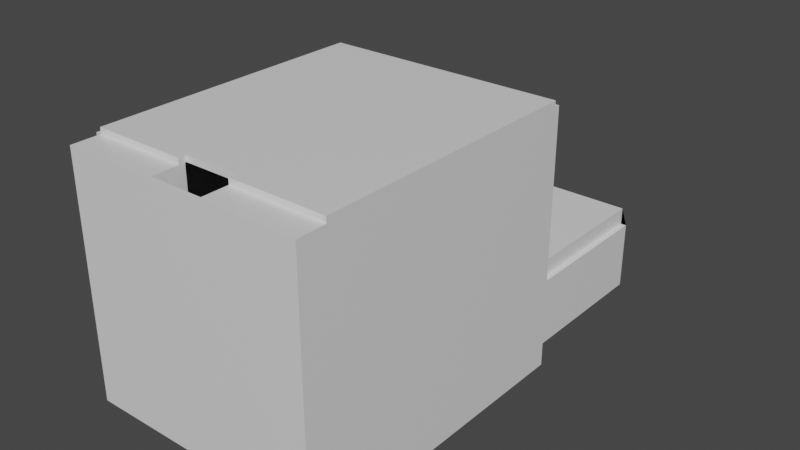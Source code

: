 # Source: lobby.blend  (saved by Blender 3.1.7; exported with 4.5.12 LTS)
import bpy
from mathutils import Matrix  # noqa: F401  (used for matrix-valued properties, if any)

bpy.ops.wm.read_factory_settings(use_empty=True)
scene = bpy.context.scene
scene.name = 'Scene'

# ---- collections
col_collection = bpy.data.collections.new('Collection'); scene.collection.children.link(col_collection)

# ---- materials (node trees are filled in below, after node groups)
mat_material = bpy.data.materials.new('Material')
mat_material.alpha_threshold = 0.0
mat_material.use_transparent_shadow = False
mat_material.line_color = (0.0, 0.0, 0.0, 1.0)

# ---- material node trees
mat_material.use_nodes = True; mat_material.node_tree.nodes.clear()
_N = mat_material.node_tree.nodes; _L = mat_material.node_tree.links
n0 = _N.new('ShaderNodeOutputMaterial'); n0.name = 'Material Output'; n0.location = (300, 300)
n1 = _N.new('ShaderNodeBsdfPrincipled'); n1.name = 'Principled BSDF'; n1.location = (10, 300)
n1.distribution = 'GGX'
n1.subsurface_method = 'RANDOM_WALK_SKIN'
n1.inputs[2].default_value = 0.4
n1.inputs[3].default_value = 1.45
n1.inputs[27].default_value = (0.0, 0.0, 0.0, 1.0)
n1.inputs[28].default_value = 1.0
_L.new(n1.outputs[0], n0.inputs[0])
n0.is_active_output = True

# ---- world
world_world = bpy.data.worlds.new('World'); scene.world = world_world
world_world.use_nodes = True; world_world.node_tree.nodes.clear()
_N = world_world.node_tree.nodes; _L = world_world.node_tree.links
n0 = _N.new('ShaderNodeOutputWorld'); n0.name = 'World Output'; n0.location = (300, 300)
n1 = _N.new('ShaderNodeBackground'); n1.name = 'Background'; n1.location = (10, 300)
n1.inputs[0].default_value = (0.05088, 0.05088, 0.05088, 1.0)
_L.new(n1.outputs[0], n0.inputs[0])
n0.is_active_output = True
world_world.color = (0.05088, 0.05088, 0.05088)
world_world.use_sun_shadow = False
world_world.sun_shadow_jitter_overblur = 0.0

# ---- meshes
me_cube = bpy.data.meshes.new('Cube')
me_cube.from_pydata([(1.0, 1.0, 9.0), (1.0, 1.0, -1.0), (1.0, -1.0, 9.0), (-0.2618, -3.923, 8.586), (1.0, -1.0, -1.0), (-1.0, 1.0, 9.0), (-1.0, 1.0, -1.0), (-1.0, -1.0, 9.0), (0.3093, -3.923, 8.586), (-1.0, -1.0, -1.0), (1.062, 1.0, 1.0), (1.062, 1.0, -1.0), (1.062, -1.0, 1.0), (1.062, -1.0, -1.0), (-1.0, -1.062, -1.0), (-1.0, -1.062, 1.0), (1.0, -1.062, 1.0), (1.0, -1.062, -1.0), (-1.062, 1.0, -1.0), (-1.062, -1.0, -1.0), (-1.062, -1.0, 1.0), (-1.062, 1.0, 1.0), (1.0, 1.062, -1.0), (-1.0, 1.062, -1.0), (1.0, 1.062, 1.0), (-1.0, 1.062, 1.0), (1.0, -1.0, 9.0), (-1.0, -1.0, 9.0), (1.0, -1.062, 9.0), (-1.0, -1.062, 9.0), (1.0, 1.0, 29.0), (1.0, -1.0, 29.0), (1.062, 1.0, 21.0), (1.062, -1.0, 21.0), (-1.0, 1.0, 21.0), (-1.0, 1.062, 21.0), (1.0, 1.062, 21.0), (-1.0, -1.0, 21.0), (-1.062, -1.0, 29.0), (-1.062, 1.0, 29.0), (1.0, 1.0, 23.0), (1.0, -1.0, 23.0), (1.062, 1.0, 23.0), (1.062, -1.0, 23.0), (-1.062, 1.0, 23.0), (-1.062, -1.0, 23.0), (1.0, -0.625, 1.0), (-1.0, -0.625, 1.0), (1.0, -0.625, 9.0), (-1.0, -0.625, 9.0), (-0.04, 1.0, -1.0), (-0.04, -1.0, 9.0), (-0.04, -1.0, -1.0), (-0.04, 1.0, 9.0), (-0.04, -1.062, 1.0), (-0.04, -1.062, -1.0), (-0.04, 1.062, -1.0), (-0.04, 1.062, 1.0), (-0.04, -1.0, 9.0), (-0.04, -1.062, 9.0), (-0.04, 1.0, 21.0), (-0.04, 1.062, 21.0), (-0.04, -0.625, 1.0), (-0.04, -0.625, 9.0), (0.48, -1.0, -1.0), (0.48, 1.0, 9.0), (0.48, -1.062, -1.0), (0.48, 1.062, 1.0), (0.48, 1.0, 21.0), (0.48, 1.062, 21.0), (0.48, 1.0, -1.0), (0.48, -1.0, 9.0), (0.48, -1.062, 1.0), (0.48, 1.062, -1.0), (0.48, -1.0, 9.0), (0.48, -1.062, 9.0), (0.48, -0.625, 1.0), (0.48, -0.625, 9.0), (0.74, -1.0, -1.0), (0.74, 1.0, 9.0), (0.74, -1.062, -1.0), (0.74, 1.062, 1.0), (0.74, 1.0, 21.0), (0.74, 1.062, 21.0), (0.74, 1.0, -1.0), (0.74, -1.0, 9.0), (0.74, -1.062, 1.0), (0.74, 1.062, -1.0), (0.74, -1.0, 9.0), (0.74, -1.062, 9.0), (0.74, -0.625, 1.0), (0.74, -0.625, 9.0), (1.0, -0.0625, 1.0), (0.74, -0.0625, 1.0), (-0.5008, 1.0, -1.0), (-0.5008, -1.0, 9.0), (-0.5008, -1.062, 1.0), (-0.5008, 1.062, -1.0), (-0.5008, -1.0, 9.0), (-0.5008, -1.062, 9.0), (-0.5008, -0.625, 1.0), (-0.5008, -0.625, 9.0), (-0.5008, -1.0, -1.0), (-0.5008, 1.0, 9.0), (-0.5008, -1.062, -1.0), (-0.5008, 1.062, 1.0), (-0.5008, 1.0, 21.0), (-0.5008, 1.062, 21.0), (-0.7504, 1.0, -1.0), (-0.7504, -1.0, 9.0), (-0.7504, -1.062, 1.0), (-0.7504, 1.062, -1.0), (-0.7504, -1.0, 9.0), (-0.7504, -1.062, 9.0), (-0.7504, -0.625, 1.0), (-0.7504, -0.625, 9.0), (-0.7504, -1.0, -1.0), (-0.7504, 1.0, 9.0), (-0.7504, -1.062, -1.0), (-0.7504, 1.062, 1.0), (-0.7504, 1.0, 21.0), (-0.7504, 1.062, 21.0), (-0.7504, -0.0625, 1.0), (-1.0, -0.0625, 1.0), (-1.0, 1.0, 11.0), (-1.0, 1.062, 11.0), (1.0, 1.0, 11.0), (1.0, 1.062, 11.0), (-0.04, 1.062, 11.0), (-0.04, 1.0, 11.0), (0.48, 1.062, 11.0), (0.48, 1.0, 11.0), (0.74, 1.062, 11.0), (0.74, 1.0, 11.0), (-0.5008, 1.0, 11.0), (-0.5008, 1.062, 11.0), (-0.7504, 1.0, 11.0), (-0.7504, 1.062, 11.0), (-0.7504, -1.562, 1.0), (-1.0, -1.562, 1.0), (-0.7504, -1.562, 9.0), (-1.0, -1.562, 9.0), (1.0, -1.562, 9.0), (1.0, -1.562, 1.0), (0.48, -1.562, 1.0), (-0.04, -1.562, 1.0), (0.48, -1.562, 9.0), (-0.04, -1.562, 9.0), (0.74, -1.562, 1.0), (0.74, -1.562, 9.0), (-0.5008, -1.562, 1.0), (-0.5008, -1.562, 9.0), (-1.25, -1.062, 1.0), (-1.25, -1.062, 9.0), (-1.25, -1.562, 9.0), (-1.25, -1.562, 1.0), (1.25, -1.062, 9.0), (1.25, -1.062, 1.0), (1.25, -1.562, 9.0), (1.25, -1.562, 1.0), (1.25, -1.0, 1.0), (1.25, -1.0, 9.0), (-1.25, -1.0, 1.0), (-1.25, -1.0, 9.0), (1.312, -1.062, 9.0), (1.312, -1.062, 1.0), (1.312, -1.562, 9.0), (1.312, -1.562, 1.0), (1.312, -1.0, 1.0), (1.312, -1.0, 9.0), (-1.312, -1.062, 1.0), (-1.312, -1.0, 1.0), (-1.312, -1.062, 9.0), (-1.312, -1.0, 9.0), (-1.312, -1.562, 9.0), (-1.312, -1.562, 1.0), (0.48, -1.812, 1.0), (-0.04, -1.812, 1.0), (0.48, -1.812, 9.0), (-0.04, -1.812, 9.0), (0.74, -1.812, 1.0), (0.74, -1.812, 9.0), (-0.5008, -1.812, 1.0), (-0.5008, -1.812, 9.0), (-0.7504, -1.812, 1.0), (-0.7504, -1.812, 9.0), (-1.0, -1.812, 1.0), (-1.0, -1.812, 9.0), (1.0, -1.812, 9.0), (1.0, -1.812, 1.0), (-0.7504, -3.062, 1.0), (-1.0, -3.062, 1.0), (-0.7504, -3.062, 9.0), (-1.0, -3.062, 9.0), (1.0, -3.062, 9.0), (1.0, -3.062, 1.0), (0.74, -3.062, 1.0), (0.74, -3.062, 9.0), (0.48, -3.062, 1.0), (-0.04, -3.062, 1.0), (0.48, -3.062, 9.0), (-0.04, -3.062, 9.0), (-0.5008, -3.062, 1.0), (-0.5008, -3.062, 9.0), (1.0, -3.312, 9.0), (1.0, -3.312, 1.0), (1.25, -3.312, 9.0), (1.25, -3.312, 1.0), (1.312, -3.312, 9.0), (1.312, -3.312, 1.0), (-1.0, -3.312, 1.0), (-1.0, -3.312, 9.0), (-1.25, -3.312, 1.0), (-1.25, -3.312, 9.0), (-1.312, -3.312, 1.0), (-1.312, -3.312, 9.0), (-0.7504, -3.312, 1.0), (-0.7504, -3.312, 9.0), (0.74, -3.312, 1.0), (0.74, -3.312, 9.0), (0.48, -3.312, 1.0), (-0.04, -3.312, 1.0), (0.48, -3.312, 9.0), (-0.04, -3.312, 9.0), (-0.5008, -3.312, 1.0), (-0.5008, -3.312, 9.0), (1.25, -2.188, 9.0), (1.25, -2.188, 1.0), (1.0, -3.688, 9.0), (1.0, -3.688, 1.0), (1.0, -3.938, 9.0), (1.0, -3.938, 1.0), (1.25, -3.938, 9.0), (1.25, -3.938, 1.0), (1.312, -3.938, 9.0), (1.312, -3.938, 1.0), (-1.0, -3.938, 1.0), (-1.0, -3.938, 9.0), (-1.25, -3.938, 1.0), (-1.25, -3.938, 9.0), (-1.312, -3.938, 1.0), (-1.312, -3.938, 9.0), (-0.7504, -3.938, 1.0), (-0.7504, -3.938, 9.0), (0.74, -3.938, 1.0), (0.74, -3.938, 9.0), (0.4795, -3.938, 0.9349), (-0.04051, -3.938, 1.003), (0.4805, -3.937, 8.935), (-0.5013, -3.938, 1.063), (-0.5003, -3.937, 9.063), (-1.0, -1.062, 89.0), (-1.0, -1.0, 89.0), (1.0, -1.062, 89.0), (1.0, -1.0, 89.0), (-1.25, -1.062, 89.0), (-1.25, -1.562, 89.0), (1.25, -1.562, 89.0), (1.25, -1.062, 89.0), (1.25, -1.0, 89.0), (-1.25, -1.0, 89.0), (1.312, -1.562, 89.0), (1.312, -1.062, 89.0), (1.312, -1.0, 89.0), (-1.312, -1.062, 89.0), (-1.312, -1.0, 89.0), (-1.312, -1.562, 89.0), (1.25, -3.312, 89.0), (1.312, -3.312, 89.0), (-1.25, -3.312, 89.0), (-1.312, -3.312, 89.0), (1.25, -3.938, 89.0), (1.312, -3.938, 89.0), (-1.25, -3.938, 89.0), (-1.312, -3.938, 89.0), (1.0, -1.062, 23.0), (1.0, -1.062, 29.0), (-1.062, -1.062, 23.0), (-1.062, -1.062, 29.0), (-1.062, -1.0, 89.0), (-1.062, -1.062, 89.0), (-1.312, -4.0, 9.0), (-1.312, -4.0, 89.0), (-1.25, -4.0, 9.0), (-1.25, -4.0, 89.0), (1.312, -4.0, 89.0), (1.312, -4.0, 9.0), (-1.25, -3.938, 91.0), (-1.25, -4.0, 91.0), (1.312, -3.938, 91.0), (1.312, -4.0, 91.0), (-1.25, -1.062, 91.0), (1.312, -1.062, 91.0), (-1.25, -4.306, 89.0), (-1.25, -4.306, 9.0), (1.312, -4.306, 89.0), (1.312, -4.306, 9.0), (-0.2618, -3.937, 9.031), (-0.2618, -3.923, 9.031), (-0.0395, -3.923, 9.002), (-0.03954, -3.937, 8.586), (-0.2618, -3.937, 8.586), (0.3093, -3.937, 8.957), (0.3093, -3.937, 8.586), (-0.02718, -3.923, 9.002), (0.3093, -3.923, 8.959), (0.3093, -3.938, 89.0), (-0.2618, -3.938, 89.0), (0.3093, -3.938, 9.0), (-0.2618, -3.938, 9.0), (-0.2618, -4.0, 9.0), (0.3093, -4.0, 9.0), (0.3093, -4.0, 91.0), (-0.2618, -4.0, 91.0), (-0.2618, -3.938, 91.0), (0.3093, -3.938, 91.0), (-0.2618, -4.0, 89.0), (0.3093, -4.0, 89.0), (-0.2618, -3.923, 91.0), (0.3093, -3.923, 91.0), (-0.2618, -3.923, 89.0), (0.3093, -3.923, 89.0), (-0.2618, -4.277, 89.0), (0.3093, -4.277, 89.0), (-0.2618, -4.277, 9.0), (0.3093, -4.277, 9.0), (1.312, -4.0, 9.0), (1.312, -4.306, 9.0), (-1.25, -4.0, 9.0), (-1.25, -4.306, 9.0), (-0.2618, -4.0, 9.0), (-0.2618, -3.938, 9.0), (-0.2618, -4.277, 9.0), (0.3093, -4.277, 9.0), (-1.25, -3.938, 9.0), (0.3093, -4.0, 9.0), (1.312, -3.938, 8.0), (1.312, -4.0, 8.0), (0.3093, -3.938, 8.0), (0.3093, -4.0, 8.0), (1.312, -4.0, 8.0), (1.312, -4.306, 8.0), (-1.25, -4.0, 8.0), (-1.25, -4.306, 8.0), (-0.2618, -4.0, 8.0), (-0.2618, -3.938, 8.0), (-0.2618, -4.277, 8.0), (0.3093, -4.277, 8.0), (-1.25, -3.938, 8.0), (0.3093, -4.0, 8.0), (0.3093, -3.938, 9.0), (0.3093, -4.0, 9.0), (0.3093, -4.0, 9.0), (0.3093, -4.277, 9.0), (0.3093, -3.938, 8.0), (0.3093, -4.0, 8.0), (0.3093, -4.0, 8.0), (0.3093, -4.277, 8.0), (-0.2618, -3.938, 9.0), (-0.2618, -4.0, 9.0), (-0.2618, -4.277, 9.0), (-0.2618, -3.938, 8.0), (-0.2618, -4.0, 8.0), (-0.2618, -4.277, 8.0), (0.3093, -3.938, 9.0), (0.3093, -4.0, 9.0), (0.3093, -4.0, 9.0), (0.3093, -4.277, 9.0), (0.3093, -3.938, 8.0), (0.3093, -4.0, 8.0), (0.3093, -4.0, 8.0), (0.3093, -4.277, 8.0), (0.3102, -3.938, 9.0), (0.3102, -4.0, 9.0), (0.3102, -4.277, 9.0), (0.3102, -3.938, 8.0), (0.3102, -4.0, 8.0), (0.3102, -4.277, 8.0)], [], [(117, 5, 7, 109), (7, 9, 14, 15), (7, 5, 34, 37), (84, 1, 4, 78), (0, 2, 31, 30), (6, 5, 25, 23), (11, 10, 12, 13), (2, 4, 13, 12), (1, 0, 10, 11), (4, 1, 11, 13), (118, 110, 15, 14), (78, 4, 17, 80), (154, 153, 255, 256), (4, 2, 16, 17), (19, 20, 21, 18), (5, 6, 18, 21), (9, 7, 20, 19), (6, 9, 19, 18), (87, 81, 24, 22), (108, 6, 23, 111), (125, 124, 34, 35), (0, 1, 22, 24), (112, 27, 29, 113), (7, 15, 152, 162), (109, 7, 47, 114), (72, 86, 148, 144), (31, 33, 43, 41), (2, 12, 33, 31), (12, 10, 32, 33), (10, 0, 30, 32), (82, 30, 36, 83), (133, 126, 30, 82), (126, 127, 36, 30), (137, 125, 35, 121), (37, 34, 39, 38), (21, 20, 38, 39), (5, 21, 39, 34), (20, 7, 37, 38), (40, 41, 43, 42), (41, 40, 44, 45), (32, 30, 40, 42), (33, 32, 42, 43), (39, 38, 45, 44), (30, 31, 38, 39), (45, 38, 278, 277), (40, 30, 39, 44), (115, 114, 122), (26, 2, 46, 48), (88, 26, 48, 91), (7, 27, 49, 47), (98, 58, 63, 101), (76, 62, 63, 77), (130, 128, 61, 69), (134, 129, 60, 106), (106, 60, 61, 107), (96, 54, 145, 150), (71, 51, 62, 76), (74, 58, 59, 75), (70, 50, 56, 73), (97, 105, 57, 56), (102, 52, 55, 104), (66, 72, 54, 55), (94, 50, 52, 102), (65, 53, 51, 71), (79, 65, 71, 85), (80, 86, 72, 66), (84, 70, 73, 87), (88, 74, 75, 89), (85, 71, 76, 90), (132, 130, 69, 83), (90, 76, 77, 91), (58, 74, 77, 63), (129, 131, 68, 60), (60, 68, 69, 61), (86, 16, 143, 148), (56, 57, 67, 73), (52, 64, 66, 55), (50, 70, 64, 52), (46, 90, 93, 92), (127, 132, 83, 36), (2, 85, 90, 46), (26, 88, 89, 28), (1, 84, 87, 22), (17, 16, 86, 80), (0, 79, 85, 2), (74, 88, 91, 77), (131, 133, 82, 68), (68, 82, 83, 69), (113, 29, 141, 140), (73, 67, 81, 87), (64, 78, 80, 66), (70, 84, 78, 64), (48, 46, 92), (91, 48, 92, 93), (91, 93, 90), (108, 94, 102, 116), (116, 102, 104, 118), (111, 119, 105, 97), (54, 72, 144, 145), (120, 106, 107, 121), (136, 134, 106, 120), (112, 98, 101, 115), (62, 100, 101, 63), (128, 135, 107, 61), (51, 95, 100, 62), (58, 98, 99, 59), (50, 94, 97, 56), (55, 54, 96, 104), (53, 103, 95, 51), (27, 112, 115, 49), (124, 136, 120, 34), (34, 120, 121, 35), (110, 96, 150, 138), (23, 25, 119, 111), (9, 116, 118, 14), (6, 108, 116, 9), (100, 114, 115, 101), (135, 137, 121, 107), (95, 109, 114, 100), (98, 112, 113, 99), (94, 108, 111, 97), (104, 96, 110, 118), (103, 117, 109, 95), (114, 47, 123, 122), (49, 123, 47), (49, 115, 122, 123), (105, 119, 137, 135), (5, 117, 136, 124), (57, 105, 135, 128), (117, 103, 134, 136), (65, 79, 133, 131), (24, 81, 132, 127), (53, 65, 131, 129), (81, 67, 130, 132), (103, 53, 129, 134), (67, 57, 128, 130), (119, 25, 125, 137), (0, 24, 127, 126), (79, 0, 126, 133), (25, 5, 124, 125), (143, 142, 188, 189), (145, 144, 176, 177), (147, 151, 183, 179), (144, 148, 180, 176), (151, 140, 185, 183), (139, 138, 184, 186), (99, 113, 140, 151), (28, 89, 149, 142), (142, 143, 205, 204), (59, 99, 151, 147), (75, 59, 147, 146), (15, 139, 155, 152), (89, 75, 146, 149), (15, 110, 138, 139), (164, 169, 263, 262), (139, 141, 211, 210), (29, 15, 152, 153), (141, 29, 153, 154), (159, 157, 165, 167), (28, 142, 158, 156), (143, 16, 157, 159), (16, 28, 156, 157), (156, 157, 165, 164), (2, 26, 161, 160), (16, 2, 160, 157), (28, 16, 157, 156), (152, 153, 172, 170), (15, 29, 153, 152), (158, 206, 267, 257), (27, 7, 162, 163), (165, 164, 166, 167), (157, 156, 164, 165), (232, 234, 272, 271), (172, 153, 255, 264), (165, 168, 169, 164), (164, 156, 258, 262), (160, 161, 169, 168), (157, 160, 168, 165), (171, 170, 172, 173), (162, 152, 170, 171), (163, 162, 171, 173), (156, 158, 257, 258), (172, 170, 175, 174), (153, 152, 170, 172), (152, 155, 175, 170), (215, 241, 274, 270), (182, 177, 199, 202), (177, 176, 198, 199), (184, 182, 202, 190), (176, 180, 196, 198), (140, 138, 184, 185), (149, 146, 178, 181), (146, 147, 179, 178), (148, 149, 181, 180), (138, 150, 182, 184), (150, 145, 177, 182), (186, 184, 190, 191), (138, 140, 185, 184), (141, 139, 186, 187), (140, 141, 187, 185), (181, 180, 196, 197), (142, 149, 181, 188), (149, 148, 180, 181), (148, 143, 189, 180), (193, 191, 210, 211), (194, 197, 219, 204), (180, 189, 195, 196), (184, 185, 192, 190), (185, 187, 193, 192), (188, 181, 197, 194), (189, 188, 194, 195), (187, 186, 191, 193), (198, 196, 218, 220), (196, 197, 219, 218), (192, 190, 216, 217), (201, 203, 225, 223), (181, 178, 200, 197), (183, 185, 192, 203), (178, 179, 201, 200), (179, 183, 203, 201), (185, 184, 190, 192), (180, 181, 197, 196), (211, 213, 239, 237), (143, 159, 207, 205), (158, 142, 204, 206), (159, 158, 206, 207), (225, 217, 243, 250), (159, 167, 209, 207), (167, 166, 208, 209), (210, 216, 242, 236), (141, 154, 213, 211), (155, 139, 210, 212), (154, 155, 212, 213), (212, 210, 236, 238), (174, 175, 214, 215), (175, 155, 212, 214), (155, 154, 213, 212), (216, 224, 249, 242), (191, 190, 216, 210), (190, 192, 217, 216), (192, 193, 211, 217), (213, 212, 238, 239), (206, 204, 230, 232), (197, 196, 218, 219), (196, 195, 205, 218), (219, 218, 244, 245), (210, 211, 237, 236), (223, 225, 250, 297, 298, 299), (205, 207, 233, 231), (190, 202, 224, 216), (199, 198, 220, 221), (202, 199, 221, 224), (197, 200, 222, 219), (203, 192, 217, 225), (200, 201, 223, 222), (230, 231, 233, 232), (232, 233, 235, 234), (226, 227, 233, 232), (236, 237, 239, 238), (238, 239, 241, 240), (236, 242, 243, 237), (244, 231, 230, 245), (229, 228, 230, 231), (250, 249, 247, 300, 301, 297), (300, 247, 246, 248, 302, 303), (246, 244, 245, 248), (242, 249, 250, 243), (217, 211, 237, 243), (217, 216, 242, 243), (158, 159, 227, 226), (211, 210, 236, 237), (221, 220, 246, 247), (216, 217, 243, 242), (195, 194, 228, 229), (248, 222, 223, 299, 304, 305, 302), (209, 208, 234, 235), (207, 209, 235, 233), (212, 213, 239, 238), (220, 218, 244, 246), (153, 172, 264, 255), (215, 214, 240, 241), (219, 222, 248, 245), (173, 172, 264, 265), (204, 205, 231, 230), (214, 212, 238, 240), (218, 219, 245, 244), (218, 205, 231, 244), (207, 206, 232, 233), (224, 221, 247, 249), (204, 219, 245, 230), (254, 253, 258, 259), (256, 266, 270, 269), (251, 252, 260, 255), (258, 257, 261, 262), (261, 257, 267, 268), (259, 258, 262, 263), (255, 260, 265, 264), (256, 255, 264, 266), (268, 267, 271, 272), (269, 270, 274, 273), (163, 173, 265, 260), (208, 166, 261, 268), (234, 208, 268, 272), (29, 27, 252, 251), (26, 28, 253, 254), (174, 215, 270, 266), (153, 29, 251, 255), (172, 174, 266, 264), (213, 154, 256, 269), (27, 163, 260, 252), (156, 164, 262, 258), (239, 213, 269, 273), (169, 161, 259, 263), (28, 156, 258, 253), (161, 26, 254, 259), (239, 273, 307, 309), (272, 234, 308, 306), (206, 232, 271, 267), (166, 164, 262, 261), (276, 275, 277, 278), (45, 277, 280, 279), (31, 41, 275, 276), (38, 31, 276, 278), (254, 279, 280, 253), (275, 41, 254, 253), (41, 45, 279, 254), (277, 275, 253, 280), (281, 283, 284, 282), (241, 239, 283, 281), (274, 241, 281, 282), (273, 274, 282, 284), (234, 272, 285, 286), (273, 284, 288, 287), (330, 332, 360, 359), (296, 294, 329, 327), (284, 283, 294, 293), (287, 288, 313, 314), (290, 289, 315, 312), (288, 284, 316, 313), (317, 285, 290, 312), (319, 315, 289, 292, 291, 287, 314, 318), (285, 272, 289, 290), (262, 255, 291, 292), (307, 273, 255, 262, 272, 306, 321, 320), (289, 272, 262, 292), (273, 287, 291, 255), (293, 294, 296, 295), (284, 293, 295, 285, 317, 323, 322, 316), (239, 309, 331, 334), (286, 285, 295, 296), (309, 307, 320, 318, 314, 313, 316, 322, 324, 310), (3, 298, 297, 301), (321, 319, 318, 320), (298, 3, 8, 305, 304, 299), (312, 315, 319, 321, 306, 308, 311, 325, 323, 317), (8, 303, 302, 305), (322, 323, 325, 324), (303, 8, 3, 301, 300), (335, 326, 340, 349), (329, 328, 342, 343), (309, 310, 330, 331), (294, 283, 328, 329), (310, 324, 332, 330), (286, 296, 327, 326), (324, 325, 333, 332), (325, 311, 335, 333), (283, 239, 334, 328), (311, 286, 326, 335), (336, 337, 339, 338), (342, 348, 345, 344), (349, 340, 341, 343, 342, 344, 346, 347), (357, 353, 367, 371), (308, 234, 336, 338), (332, 333, 347, 346), (328, 334, 348, 342), (286, 311, 339, 337), (334, 331, 345, 348), (347, 333, 353, 357), (234, 286, 337, 336), (326, 327, 341, 340), (339, 311, 351, 355), (327, 329, 343, 341), (350, 354, 368, 364), (332, 346, 363, 360), (335, 349, 356, 352), (311, 308, 350, 351), (338, 339, 355, 354), (308, 338, 354, 350), (349, 347, 357, 356), (333, 335, 352, 353), (359, 360, 374, 373), (363, 362, 376, 377), (367, 366, 370, 371), (365, 364, 368, 369), (331, 330, 359, 358), (345, 331, 358, 361), (355, 351, 365, 369), (351, 350, 364, 365), (346, 344, 362, 363), (353, 352, 366, 367), (344, 345, 361, 362), (354, 355, 369, 368), (356, 357, 371, 370), (352, 356, 370, 366), (373, 374, 377, 376), (372, 373, 376, 375), (361, 358, 372, 375), (360, 363, 377, 374), (362, 361, 375, 376), (358, 359, 373, 372), (45, 41, 275, 277)])
_uv = me_cube.uv_layers.new(name='UVMap')
_uv.uv.foreach_set('vector', [0.8438, 0.5, 0.875, 0.5, 0.875, 0.75, 0.8438, 0.75, 0.625, 0.0, 0.375, 0.0, 0.375, 0.0, 0.625, 0.0, 0.875, 0.75, 0.875, 0.5, 0.875, 0.5, 0.875, 0.75, 0.3425, 0.5, 0.375, 0.5, 0.375, 0.75, 0.3425, 0.75, 0.625, 0.5, 0.625, 0.75, 0.625, 0.75, 0.625, 0.5, 0.375, 0.25, 0.625, 0.25, 0.625, 0.25, 0.375, 0.25, 0.375, 0.5, 0.625, 0.5, 0.625, 0.75, 0.375, 0.75, 0.625, 0.75, 0.375, 0.75, 0.375, 0.75, 0.625, 0.75, 0.375, 0.5, 0.625, 0.5, 0.625, 0.5, 0.375, 0.5, 0.375, 0.75, 0.375, 0.5, 0.375, 0.5, 0.375, 0.75, 0.375, 0.9688, 0.625, 0.9688, 0.625, 1.0, 0.375, 1.0, 0.3425, 0.75, 0.375, 0.75, 0.375, 0.75, 0.3425, 0.75, 0.875, 0.75, 0.875, 0.75, 0.875, 0.75, 0.875, 0.75, 0.375, 0.75, 0.625, 0.75, 0.625, 0.75, 0.375, 0.75, 0.375, 0.0, 0.625, 0.0, 0.625, 0.25, 0.375, 0.25, 0.625, 0.25, 0.375, 0.25, 0.375, 0.25, 0.625, 0.25, 0.375, 0.0, 0.625, 0.0, 0.625, 0.0, 0.375, 0.0, 0.125, 0.5, 0.125, 0.75, 0.125, 0.75, 0.125, 0.5, 0.375, 0.4675, 0.625, 0.4675, 0.625, 0.5, 0.375, 0.5, 0.1562, 0.5, 0.125, 0.5, 0.125, 0.5, 0.1562, 0.5, 0.625, 0.25, 0.625, 0.25, 0.625, 0.25, 0.625, 0.25, 0.625, 0.5, 0.375, 0.5, 0.375, 0.5, 0.625, 0.5, 0.8438, 0.75, 0.875, 0.75, 0.875, 0.75, 0.8438, 0.75, 0.625, 0.0, 0.625, 0.0, 0.625, 0.0, 0.625, 0.0, 0.8438, 0.75, 0.875, 0.75, 0.875, 0.75, 0.8438, 0.75, 0.625, 0.815, 0.625, 0.7825, 0.625, 0.7825, 0.625, 0.815, 0.625, 0.75, 0.625, 0.75, 0.625, 0.75, 0.625, 0.75, 0.625, 0.75, 0.625, 0.75, 0.625, 0.75, 0.625, 0.75, 0.625, 0.75, 0.625, 0.5, 0.625, 0.5, 0.625, 0.75, 0.625, 0.5, 0.625, 0.5, 0.625, 0.5, 0.625, 0.5, 0.6575, 0.5, 0.625, 0.5, 0.625, 0.5, 0.6575, 0.5, 0.6575, 0.5, 0.625, 0.5, 0.625, 0.5, 0.6575, 0.5, 0.625, 0.5, 0.625, 0.5, 0.625, 0.5, 0.625, 0.5, 0.625, 0.2812, 0.625, 0.25, 0.625, 0.25, 0.625, 0.2812, 0.875, 0.75, 0.875, 0.5, 0.875, 0.5, 0.875, 0.75, 0.625, 0.25, 0.625, 0.0, 0.625, 0.0, 0.625, 0.25, 0.625, 0.25, 0.625, 0.25, 0.625, 0.25, 0.625, 0.25, 0.625, 0.0, 0.625, 0.0, 0.625, 0.0, 0.625, 0.0, 0.625, 0.5, 0.625, 0.75, 0.625, 0.75, 0.625, 0.5, 0.625, 0.75, 0.625, 0.5, 0.625, 0.5, 0.625, 0.75, 0.625, 0.5, 0.625, 0.5, 0.625, 0.5, 0.625, 0.5, 0.625, 0.75, 0.625, 0.5, 0.625, 0.5, 0.625, 0.75, 0.625, 0.5, 0.625, 0.75, 0.625, 0.75, 0.625, 0.5, 0.625, 0.5, 0.625, 0.75, 0.625, 0.75, 0.625, 0.5, 0.625, 0.75, 0.625, 0.75, 0.625, 0.75, 0.625, 0.75, 0.625, 0.5, 0.625, 0.5, 0.625, 0.5, 0.625, 0.5, 0.8438, 0.75, 0.8438, 0.75, 0.8438, 0.75, 0.625, 0.75, 0.625, 0.75, 0.625, 0.75, 0.625, 0.75, 0.6575, 0.75, 0.625, 0.75, 0.625, 0.75, 0.6575, 0.75, 0.625, 0.0, 0.625, 0.0, 0.625, 0.0, 0.625, 0.0, 0.8126, 0.75, 0.755, 0.75, 0.755, 0.75, 0.8126, 0.75, 0.69, 0.75, 0.755, 0.75, 0.755, 0.75, 0.69, 0.75, 0.625, 0.435, 0.625, 0.37, 0.625, 0.37, 0.625, 0.435, 0.8126, 0.5, 0.755, 0.5, 0.755, 0.5, 0.8126, 0.5, 0.8126, 0.5, 0.755, 0.5, 0.755, 0.5, 0.8126, 0.5, 0.625, 0.9376, 0.625, 0.88, 0.625, 0.88, 0.625, 0.9376, 0.69, 0.75, 0.755, 0.75, 0.755, 0.75, 0.69, 0.75, 0.69, 0.75, 0.755, 0.75, 0.755, 0.75, 0.69, 0.75, 0.31, 0.5, 0.245, 0.5, 0.245, 0.5, 0.31, 0.5, 0.375, 0.3124, 0.625, 0.3124, 0.625, 0.37, 0.375, 0.37, 0.1874, 0.75, 0.245, 0.75, 0.245, 0.75, 0.1874, 0.75, 0.375, 0.815, 0.625, 0.815, 0.625, 0.88, 0.375, 0.88, 0.1874, 0.5, 0.245, 0.5, 0.245, 0.75, 0.1874, 0.75, 0.69, 0.5, 0.755, 0.5, 0.755, 0.75, 0.69, 0.75, 0.6575, 0.5, 0.69, 0.5, 0.69, 0.75, 0.6575, 0.75, 0.375, 0.7825, 0.625, 0.7825, 0.625, 0.815, 0.375, 0.815, 0.3425, 0.5, 0.31, 0.5, 0.31, 0.5, 0.3425, 0.5, 0.6575, 0.75, 0.69, 0.75, 0.69, 0.75, 0.6575, 0.75, 0.6575, 0.75, 0.69, 0.75, 0.69, 0.75, 0.6575, 0.75, 0.625, 0.4675, 0.625, 0.435, 0.625, 0.435, 0.625, 0.4675, 0.6575, 0.75, 0.69, 0.75, 0.69, 0.75, 0.6575, 0.75, 0.755, 0.75, 0.69, 0.75, 0.69, 0.75, 0.755, 0.75, 0.755, 0.5, 0.69, 0.5, 0.69, 0.5, 0.755, 0.5, 0.755, 0.5, 0.69, 0.5, 0.69, 0.5, 0.755, 0.5, 0.625, 0.7825, 0.625, 0.75, 0.625, 0.75, 0.625, 0.7825, 0.375, 0.37, 0.625, 0.37, 0.625, 0.435, 0.375, 0.435, 0.245, 0.75, 0.31, 0.75, 0.31, 0.75, 0.245, 0.75, 0.245, 0.5, 0.31, 0.5, 0.31, 0.75, 0.245, 0.75, 0.625, 0.75, 0.6575, 0.75, 0.6575, 0.75, 0.625, 0.75, 0.625, 0.5, 0.625, 0.4675, 0.625, 0.4675, 0.625, 0.5, 0.625, 0.75, 0.6575, 0.75, 0.6575, 0.75, 0.625, 0.75, 0.625, 0.75, 0.6575, 0.75, 0.6575, 0.75, 0.625, 0.75, 0.375, 0.5, 0.3425, 0.5, 0.3425, 0.5, 0.375, 0.5, 0.375, 0.75, 0.625, 0.75, 0.625, 0.7825, 0.375, 0.7825, 0.625, 0.5, 0.6575, 0.5, 0.6575, 0.75, 0.625, 0.75, 0.69, 0.75, 0.6575, 0.75, 0.6575, 0.75, 0.69, 0.75, 0.69, 0.5, 0.6575, 0.5, 0.6575, 0.5, 0.69, 0.5, 0.69, 0.5, 0.6575, 0.5, 0.6575, 0.5, 0.69, 0.5, 0.8438, 0.75, 0.875, 0.75, 0.875, 0.75, 0.8438, 0.75, 0.375, 0.435, 0.625, 0.435, 0.625, 0.4675, 0.375, 0.4675, 0.31, 0.75, 0.3425, 0.75, 0.3425, 0.75, 0.31, 0.75, 0.31, 0.5, 0.3425, 0.5, 0.3425, 0.75, 0.31, 0.75, 0.625, 0.75, 0.625, 0.75, 0.625, 0.75, 0.6575, 0.75, 0.625, 0.75, 0.625, 0.75, 0.6575, 0.75, 0.6575, 0.75, 0.6575, 0.75, 0.6575, 0.75, 0.1562, 0.5, 0.1874, 0.5, 0.1874, 0.75, 0.1562, 0.75, 0.1562, 0.75, 0.1874, 0.75, 0.1874, 0.75, 0.1562, 0.75, 0.375, 0.2812, 0.625, 0.2812, 0.625, 0.3124, 0.375, 0.3124, 0.625, 0.88, 0.625, 0.815, 0.625, 0.815, 0.625, 0.88, 0.8438, 0.5, 0.8126, 0.5, 0.8126, 0.5, 0.8438, 0.5, 0.8438, 0.5, 0.8126, 0.5, 0.8126, 0.5, 0.8438, 0.5, 0.8438, 0.75, 0.8126, 0.75, 0.8126, 0.75, 0.8438, 0.75, 0.755, 0.75, 0.8126, 0.75, 0.8126, 0.75, 0.755, 0.75, 0.625, 0.37, 0.625, 0.3124, 0.625, 0.3124, 0.625, 0.37, 0.755, 0.75, 0.8126, 0.75, 0.8126, 0.75, 0.755, 0.75, 0.755, 0.75, 0.8126, 0.75, 0.8126, 0.75, 0.755, 0.75, 0.245, 0.5, 0.1874, 0.5, 0.1874, 0.5, 0.245, 0.5, 0.375, 0.88, 0.625, 0.88, 0.625, 0.9376, 0.375, 0.9376, 0.755, 0.5, 0.8126, 0.5, 0.8126, 0.75, 0.755, 0.75, 0.875, 0.75, 0.8438, 0.75, 0.8438, 0.75, 0.875, 0.75, 0.875, 0.5, 0.8438, 0.5, 0.8438, 0.5, 0.875, 0.5, 0.875, 0.5, 0.8438, 0.5, 0.8438, 0.5, 0.875, 0.5, 0.625, 0.9688, 0.625, 0.9376, 0.625, 0.9376, 0.625, 0.9688, 0.375, 0.25, 0.625, 0.25, 0.625, 0.2812, 0.375, 0.2812, 0.125, 0.75, 0.1562, 0.75, 0.1562, 0.75, 0.125, 0.75, 0.125, 0.5, 0.1562, 0.5, 0.1562, 0.75, 0.125, 0.75, 0.8126, 0.75, 0.8438, 0.75, 0.8438, 0.75, 0.8126, 0.75, 0.625, 0.3124, 0.625, 0.2812, 0.625, 0.2812, 0.625, 0.3124, 0.8126, 0.75, 0.8438, 0.75, 0.8438, 0.75, 0.8126, 0.75, 0.8126, 0.75, 0.8438, 0.75, 0.8438, 0.75, 0.8126, 0.75, 0.1874, 0.5, 0.1562, 0.5, 0.1562, 0.5, 0.1874, 0.5, 0.375, 0.9376, 0.625, 0.9376, 0.625, 0.9688, 0.375, 0.9688, 0.8126, 0.5, 0.8438, 0.5, 0.8438, 0.75, 0.8126, 0.75, 0.8438, 0.75, 0.875, 0.75, 0.875, 0.75, 0.8438, 0.75, 0.625, 0.0, 0.625, 0.0, 0.625, 0.0, 0.875, 0.75, 0.8438, 0.75, 0.8438, 0.75, 0.875, 0.75, 0.625, 0.3124, 0.625, 0.2812, 0.625, 0.2812, 0.625, 0.3124, 0.875, 0.5, 0.8438, 0.5, 0.8438, 0.5, 0.875, 0.5, 0.625, 0.37, 0.625, 0.3124, 0.625, 0.3124, 0.625, 0.37, 0.8438, 0.5, 0.8126, 0.5, 0.8126, 0.5, 0.8438, 0.5, 0.69, 0.5, 0.6575, 0.5, 0.6575, 0.5, 0.69, 0.5, 0.625, 0.5, 0.625, 0.4675, 0.625, 0.4675, 0.625, 0.5, 0.755, 0.5, 0.69, 0.5, 0.69, 0.5, 0.755, 0.5, 0.625, 0.4675, 0.625, 0.435, 0.625, 0.435, 0.625, 0.4675, 0.8126, 0.5, 0.755, 0.5, 0.755, 0.5, 0.8126, 0.5, 0.625, 0.435, 0.625, 0.37, 0.625, 0.37, 0.625, 0.435, 0.625, 0.2812, 0.625, 0.25, 0.625, 0.25, 0.625, 0.2812, 0.625, 0.5, 0.625, 0.5, 0.625, 0.5, 0.625, 0.5, 0.6575, 0.5, 0.625, 0.5, 0.625, 0.5, 0.6575, 0.5, 0.625, 0.25, 0.625, 0.25, 0.625, 0.25, 0.625, 0.25, 0.625, 0.75, 0.625, 0.75, 0.625, 0.75, 0.625, 0.75, 0.625, 0.88, 0.625, 0.815, 0.625, 0.815, 0.625, 0.88, 0.755, 0.75, 0.8126, 0.75, 0.8126, 0.75, 0.755, 0.75, 0.625, 0.815, 0.625, 0.7825, 0.625, 0.7825, 0.625, 0.815, 0.8126, 0.75, 0.8438, 0.75, 0.8438, 0.75, 0.8126, 0.75, 0.625, 1.0, 0.625, 0.9688, 0.625, 0.9688, 0.625, 1.0, 0.8126, 0.75, 0.8438, 0.75, 0.8438, 0.75, 0.8126, 0.75, 0.625, 0.75, 0.6575, 0.75, 0.6575, 0.75, 0.625, 0.75, 0.625, 0.75, 0.625, 0.75, 0.625, 0.75, 0.625, 0.75, 0.755, 0.75, 0.8126, 0.75, 0.8126, 0.75, 0.755, 0.75, 0.69, 0.75, 0.755, 0.75, 0.755, 0.75, 0.69, 0.75, 0.625, 1.0, 0.625, 1.0, 0.625, 1.0, 0.625, 1.0, 0.6575, 0.75, 0.69, 0.75, 0.69, 0.75, 0.6575, 0.75, 0.625, 1.0, 0.625, 0.9688, 0.625, 0.9688, 0.625, 1.0, 0.625, 0.75, 0.625, 0.75, 0.625, 0.75, 0.625, 0.75, 0.625, 1.0, 0.625, 1.0, 0.625, 1.0, 0.625, 1.0, 0.625, 0.0, 0.625, 0.0, 0.625, 0.0, 0.625, 0.0, 0.875, 0.75, 0.875, 0.75, 0.875, 0.75, 0.875, 0.75, 0.625, 0.75, 0.625, 0.75, 0.625, 0.75, 0.625, 0.75, 0.625, 0.75, 0.625, 0.75, 0.625, 0.75, 0.625, 0.75, 0.625, 0.75, 0.625, 0.75, 0.625, 0.75, 0.625, 0.75, 0.625, 0.75, 0.625, 0.75, 0.625, 0.75, 0.625, 0.75, 0.625, 0.75, 0.625, 0.75, 0.625, 0.75, 0.625, 0.75, 0.625, 0.75, 0.625, 0.75, 0.625, 0.75, 0.625, 0.75, 0.625, 0.75, 0.625, 0.75, 0.625, 0.75, 0.625, 0.75, 0.625, 0.75, 0.625, 0.75, 0.625, 0.75, 0.625, 0.75, 0.625, 0.0, 0.625, 0.0, 0.625, 0.0, 0.625, 0.0, 0.625, 0.0, 0.625, 0.0, 0.625, 0.0, 0.625, 0.0, 0.625, 0.75, 0.625, 0.75, 0.625, 0.75, 0.625, 0.75, 0.625, 0.0, 0.625, 0.0, 0.625, 0.0, 0.625, 0.0, 0.625, 0.75, 0.625, 0.75, 0.625, 0.75, 0.625, 0.75, 0.625, 0.75, 0.625, 0.75, 0.625, 0.75, 0.625, 0.75, 0.625, 0.75, 0.625, 0.75, 0.625, 0.75, 0.625, 0.75, 0.625, 0.0, 0.625, 0.0, 0.625, 0.0, 0.625, 0.0, 0.625, 0.75, 0.625, 0.75, 0.625, 0.75, 0.625, 0.75, 0.625, 0.75, 0.625, 0.75, 0.625, 0.75, 0.625, 0.75, 0.625, 0.75, 0.625, 0.75, 0.625, 0.75, 0.625, 0.75, 0.625, 0.75, 0.625, 0.75, 0.625, 0.75, 0.625, 0.75, 0.625, 0.0, 0.625, 0.0, 0.625, 0.0, 0.625, 0.0, 0.625, 0.0, 0.625, 0.0, 0.625, 0.0, 0.625, 0.0, 0.625, 0.0, 0.625, 0.0, 0.625, 0.0, 0.625, 0.0, 0.625, 0.75, 0.625, 0.75, 0.625, 0.75, 0.625, 0.75, 0.625, 0.0, 0.625, 0.0, 0.625, 0.0, 0.625, 0.0, 0.625, 0.0, 0.625, 0.0, 0.625, 0.0, 0.625, 0.0, 0.625, 1.0, 0.625, 1.0, 0.625, 1.0, 0.625, 1.0, 0.625, 0.0, 0.625, 0.0, 0.625, 0.0, 0.625, 0.0, 0.625, 0.9376, 0.625, 0.88, 0.625, 0.88, 0.625, 0.9376, 0.625, 0.88, 0.625, 0.815, 0.625, 0.815, 0.625, 0.88, 0.625, 0.9688, 0.625, 0.9376, 0.625, 0.9376, 0.625, 0.9688, 0.625, 0.815, 0.625, 0.7825, 0.625, 0.7825, 0.625, 0.815, 0.625, 0.9688, 0.625, 0.9688, 0.625, 0.9688, 0.625, 0.9688, 0.6575, 0.75, 0.69, 0.75, 0.69, 0.75, 0.6575, 0.75, 0.69, 0.75, 0.755, 0.75, 0.755, 0.75, 0.69, 0.75, 0.625, 0.7825, 0.625, 0.7825, 0.625, 0.7825, 0.625, 0.7825, 0.625, 0.9688, 0.625, 0.9376, 0.625, 0.9376, 0.625, 0.9688, 0.625, 0.9376, 0.625, 0.88, 0.625, 0.88, 0.625, 0.9376, 0.625, 1.0, 0.625, 0.9688, 0.625, 0.9688, 0.625, 1.0, 0.625, 0.9688, 0.625, 0.9688, 0.625, 0.9688, 0.625, 0.9688, 0.625, 1.0, 0.625, 1.0, 0.625, 1.0, 0.625, 1.0, 0.8438, 0.75, 0.875, 0.75, 0.875, 0.75, 0.8438, 0.75, 0.625, 0.7825, 0.625, 0.7825, 0.625, 0.7825, 0.625, 0.7825, 0.625, 0.75, 0.6575, 0.75, 0.6575, 0.75, 0.625, 0.75, 0.625, 0.7825, 0.625, 0.7825, 0.625, 0.7825, 0.625, 0.7825, 0.625, 0.7825, 0.625, 0.75, 0.625, 0.75, 0.625, 0.7825, 0.625, 1.0, 0.625, 1.0, 0.625, 1.0, 0.625, 1.0, 0.625, 0.75, 0.6575, 0.75, 0.6575, 0.75, 0.625, 0.75, 0.625, 0.7825, 0.625, 0.75, 0.625, 0.75, 0.625, 0.7825, 0.625, 0.9688, 0.625, 0.9688, 0.625, 0.9688, 0.625, 0.9688, 0.8438, 0.75, 0.875, 0.75, 0.875, 0.75, 0.8438, 0.75, 0.625, 0.75, 0.6575, 0.75, 0.6575, 0.75, 0.625, 0.75, 0.625, 0.75, 0.625, 0.75, 0.625, 0.75, 0.625, 0.75, 0.625, 1.0, 0.625, 1.0, 0.625, 1.0, 0.625, 1.0, 0.625, 0.815, 0.625, 0.7825, 0.625, 0.7825, 0.625, 0.815, 0.625, 0.7825, 0.625, 0.7825, 0.625, 0.7825, 0.625, 0.7825, 0.625, 0.9688, 0.625, 0.9688, 0.625, 0.9688, 0.625, 0.9688, 0.755, 0.75, 0.8126, 0.75, 0.8126, 0.75, 0.755, 0.75, 0.6575, 0.75, 0.69, 0.75, 0.69, 0.75, 0.6575, 0.75, 0.8126, 0.75, 0.8438, 0.75, 0.8438, 0.75, 0.8126, 0.75, 0.69, 0.75, 0.755, 0.75, 0.755, 0.75, 0.69, 0.75, 0.755, 0.75, 0.8126, 0.75, 0.8126, 0.75, 0.755, 0.75, 0.625, 0.9688, 0.625, 0.9688, 0.625, 0.9688, 0.625, 0.9688, 0.625, 0.7825, 0.625, 0.7825, 0.625, 0.7825, 0.625, 0.7825, 0.875, 0.75, 0.875, 0.75, 0.875, 0.75, 0.875, 0.75, 0.625, 0.75, 0.625, 0.75, 0.625, 0.75, 0.625, 0.75, 0.625, 0.75, 0.625, 0.75, 0.625, 0.75, 0.625, 0.75, 0.625, 0.75, 0.625, 0.75, 0.625, 0.75, 0.625, 0.75, 0.8126, 0.75, 0.8438, 0.75, 0.8438, 0.75, 0.8126, 0.75, 0.625, 0.75, 0.625, 0.75, 0.625, 0.75, 0.625, 0.75, 0.625, 0.75, 0.625, 0.75, 0.625, 0.75, 0.625, 0.75, 0.625, 1.0, 0.625, 0.9688, 0.625, 0.9688, 0.625, 1.0, 0.875, 0.75, 0.875, 0.75, 0.875, 0.75, 0.875, 0.75, 0.625, 1.0, 0.625, 1.0, 0.625, 1.0, 0.625, 1.0, 0.625, 1.0, 0.625, 1.0, 0.625, 1.0, 0.625, 1.0, 0.625, 1.0, 0.625, 1.0, 0.625, 1.0, 0.625, 1.0, 0.625, 0.0, 0.625, 0.0, 0.625, 0.0, 0.625, 0.0, 0.625, 1.0, 0.625, 1.0, 0.625, 1.0, 0.625, 1.0, 0.625, 1.0, 0.625, 1.0, 0.625, 1.0, 0.625, 1.0, 0.625, 0.9688, 0.625, 0.9376, 0.625, 0.9376, 0.625, 0.9688, 0.625, 1.0, 0.625, 0.9688, 0.625, 0.9688, 0.625, 1.0, 0.625, 0.9688, 0.625, 0.9688, 0.625, 0.9688, 0.625, 0.9688, 0.8438, 0.75, 0.875, 0.75, 0.875, 0.75, 0.8438, 0.75, 0.625, 1.0, 0.625, 1.0, 0.625, 1.0, 0.625, 1.0, 0.625, 0.75, 0.625, 0.75, 0.625, 0.75, 0.625, 0.75, 0.625, 0.7825, 0.625, 0.7825, 0.625, 0.7825, 0.625, 0.7825, 0.625, 0.7825, 0.625, 0.75, 0.625, 0.75, 0.625, 0.7825, 0.625, 0.7825, 0.625, 0.7825, 0.625, 0.7825, 0.625, 0.7825, 0.625, 1.0, 0.625, 1.0, 0.625, 1.0, 0.625, 1.0, 0.755, 0.75, 0.8126, 0.75, 0.8126, 0.75, 0.7828, 0.75, 0.7828, 0.75, 0.755, 0.75, 0.625, 0.75, 0.625, 0.75, 0.625, 0.75, 0.625, 0.75, 0.625, 0.9688, 0.625, 0.9376, 0.625, 0.9376, 0.625, 0.9688, 0.625, 0.88, 0.625, 0.815, 0.625, 0.815, 0.625, 0.88, 0.625, 0.9376, 0.625, 0.88, 0.625, 0.88, 0.625, 0.9376, 0.6575, 0.75, 0.69, 0.75, 0.69, 0.75, 0.6575, 0.75, 0.8126, 0.75, 0.8438, 0.75, 0.8438, 0.75, 0.8126, 0.75, 0.69, 0.75, 0.755, 0.75, 0.755, 0.75, 0.69, 0.75, 0.625, 0.75, 0.625, 0.75, 0.625, 0.75, 0.625, 0.75, 0.625, 0.75, 0.625, 0.75, 0.625, 0.75, 0.625, 0.75, 0.625, 0.75, 0.625, 0.75, 0.625, 0.75, 0.625, 0.75, 0.625, 1.0, 0.625, 1.0, 0.625, 1.0, 0.625, 1.0, 0.625, 1.0, 0.625, 1.0, 0.625, 1.0, 0.625, 1.0, 0.625, 1.0, 0.625, 0.9688, 0.625, 0.9688, 0.625, 1.0, 0.625, 0.7825, 0.625, 0.75, 0.625, 0.75, 0.625, 0.7825, 0.625, 0.75, 0.625, 0.75, 0.625, 0.75, 0.625, 0.75, 0.625, 0.9376, 0.625, 0.9376, 0.625, 0.88, 0.625, 0.88, 0.625, 0.9078, 0.625, 0.9078, 0.625, 0.88, 0.625, 0.88, 0.625, 0.815, 0.625, 0.815, 0.625, 0.8364, 0.625, 0.8364, 0.625, 0.815, 0.625, 0.7825, 0.625, 0.7825, 0.625, 0.815, 0.625, 0.9688, 0.625, 0.9376, 0.625, 0.9376, 0.625, 0.9688, 0.8438, 0.75, 0.875, 0.75, 0.875, 0.75, 0.8438, 0.75, 0.625, 0.9688, 0.625, 0.9688, 0.625, 0.9688, 0.625, 0.9688, 0.625, 0.75, 0.625, 0.75, 0.625, 0.75, 0.625, 0.75, 0.625, 1.0, 0.625, 1.0, 0.625, 1.0, 0.625, 1.0, 0.625, 0.88, 0.625, 0.815, 0.625, 0.815, 0.625, 0.88, 0.625, 0.9688, 0.625, 0.9688, 0.625, 0.9688, 0.625, 0.9688, 0.625, 0.75, 0.625, 0.75, 0.625, 0.75, 0.625, 0.75, 0.69, 0.75, 0.69, 0.75, 0.755, 0.75, 0.755, 0.75, 0.7535, 0.75, 0.7114, 0.75, 0.7114, 0.75, 0.625, 0.75, 0.625, 0.75, 0.625, 0.75, 0.625, 0.75, 0.625, 0.75, 0.625, 0.75, 0.625, 0.75, 0.625, 0.75, 0.625, 1.0, 0.625, 1.0, 0.625, 1.0, 0.625, 1.0, 0.625, 0.815, 0.625, 0.7825, 0.625, 0.7825, 0.625, 0.815, 0.625, 0.0, 0.625, 0.0, 0.625, 0.0, 0.625, 0.0, 0.625, 0.0, 0.625, 0.0, 0.625, 0.0, 0.625, 0.0, 0.6575, 0.75, 0.69, 0.75, 0.69, 0.75, 0.6575, 0.75, 0.625, 0.0, 0.625, 0.0, 0.625, 0.0, 0.625, 0.0, 0.625, 0.75, 0.625, 0.75, 0.625, 0.75, 0.625, 0.75, 0.625, 1.0, 0.625, 1.0, 0.625, 1.0, 0.625, 1.0, 0.625, 0.7825, 0.625, 0.7825, 0.625, 0.7825, 0.625, 0.7825, 0.625, 0.7825, 0.625, 0.75, 0.625, 0.75, 0.625, 0.7825, 0.625, 0.75, 0.625, 0.75, 0.625, 0.75, 0.625, 0.75, 0.625, 0.9376, 0.625, 0.88, 0.625, 0.88, 0.625, 0.9376, 0.625, 0.75, 0.6575, 0.75, 0.6575, 0.75, 0.625, 0.75, 0.625, 0.75, 0.625, 0.75, 0.625, 0.75, 0.625, 0.75, 0.875, 0.75, 0.875, 0.75, 0.875, 0.75, 0.875, 0.75, 0.875, 0.75, 0.875, 0.75, 0.875, 0.75, 0.875, 0.75, 0.625, 0.75, 0.625, 0.75, 0.625, 0.75, 0.625, 0.75, 0.625, 0.75, 0.625, 0.75, 0.625, 0.75, 0.625, 0.75, 0.625, 0.75, 0.625, 0.75, 0.625, 0.75, 0.625, 0.75, 0.875, 0.75, 0.875, 0.75, 0.875, 0.75, 0.875, 0.75, 0.875, 0.75, 0.875, 0.75, 0.875, 0.75, 0.875, 0.75, 0.625, 0.75, 0.625, 0.75, 0.625, 0.75, 0.625, 0.75, 0.875, 0.75, 0.875, 0.75, 0.875, 0.75, 0.875, 0.75, 0.625, 0.0, 0.625, 0.0, 0.625, 0.0, 0.625, 0.0, 0.625, 0.75, 0.625, 0.75, 0.625, 0.75, 0.625, 0.75, 0.625, 0.75, 0.625, 0.75, 0.625, 0.75, 0.625, 0.75, 0.875, 0.75, 0.875, 0.75, 0.875, 0.75, 0.875, 0.75, 0.625, 0.75, 0.625, 0.75, 0.625, 0.75, 0.625, 0.75, 0.625, 0.0, 0.625, 0.0, 0.625, 0.0, 0.625, 0.0, 0.625, 0.0, 0.625, 0.0, 0.625, 0.0, 0.625, 0.0, 0.625, 0.0, 0.625, 0.0, 0.625, 0.0, 0.625, 0.0, 0.625, 1.0, 0.625, 1.0, 0.625, 1.0, 0.625, 1.0, 0.625, 0.0, 0.625, 0.0, 0.625, 0.0, 0.625, 0.0, 0.625, 0.75, 0.625, 0.75, 0.625, 0.75, 0.625, 0.75, 0.625, 1.0, 0.625, 1.0, 0.625, 1.0, 0.625, 1.0, 0.625, 0.75, 0.625, 0.75, 0.625, 0.75, 0.625, 0.75, 0.625, 0.75, 0.625, 0.75, 0.625, 0.75, 0.625, 0.75, 0.625, 0.75, 0.625, 0.75, 0.625, 0.75, 0.625, 0.75, 0.625, 1.0, 0.625, 1.0, 0.625, 1.0, 0.625, 1.0, 0.625, 1.0, 0.625, 1.0, 0.625, 1.0, 0.625, 1.0, 0.625, 0.75, 0.625, 0.75, 0.625, 0.75, 0.625, 0.75, 0.625, 0.75, 0.625, 0.75, 0.625, 0.75, 0.625, 0.75, 0.625, 0.75, 0.625, 0.75, 0.625, 0.75, 0.625, 0.75, 0.625, 0.75, 0.625, 0.75, 0.625, 0.75, 0.625, 0.75, 0.625, 0.75, 0.625, 0.75, 0.625, 0.75, 0.625, 0.75, 0.625, 0.75, 0.625, 0.75, 0.625, 0.75, 0.625, 0.75, 0.625, 0.75, 0.625, 0.75, 0.625, 0.75, 0.625, 0.75, 0.625, 0.75, 0.625, 0.75, 0.625, 0.75, 0.625, 0.75, 0.625, 0.75, 0.625, 0.75, 0.625, 0.75, 0.625, 0.75, 0.625, 0.75, 0.625, 0.75, 0.625, 0.75, 0.625, 0.75, 0.625, 1.0, 0.625, 1.0, 0.625, 1.0, 0.625, 1.0, 0.625, 1.0, 0.625, 1.0, 0.625, 1.0, 0.625, 1.0, 0.625, 0.0, 0.625, 0.0, 0.625, 0.0, 0.625, 0.0, 0.875, 0.75, 0.875, 0.75, 0.875, 0.75, 0.875, 0.75, 0.625, 1.0, 0.625, 1.0, 0.625, 1.0, 0.625, 1.0, 0.875, 0.75, 0.875, 0.75, 0.875, 0.75, 0.875, 0.75, 0.376, 0.1954, 0.376, 0.0, 0.376, 0.0, 0.376, 0.1954, 0.625, 1.0, 0.625, 1.0, 0.625, 1.0, 0.625, 1.0, 0.625, 1.0, 0.625, 1.0, 0.625, 1.0, 0.625, 1.0, 0.875, 0.75, 0.875, 0.75, 0.875, 0.75, 0.875, 0.75, 0.875, 0.75, 0.875, 0.75, 0.875, 0.75, 0.875, 0.75, 0.625, 1.0, 0.625, 1.0, 0.625, 1.0, 0.625, 1.0, 0.625, 1.0, 0.625, 1.0, 0.625, 1.0, 0.625, 1.0, 0.875, 0.75, 0.875, 0.75, 0.875, 0.75, 0.875, 0.75, 0.875, 0.75, 0.875, 0.75, 0.875, 0.75, 0.875, 0.75, 0.625, 1.0, 0.625, 1.0, 0.625, 1.0, 0.625, 1.0, 0.625, 1.0, 0.625, 1.0, 0.625, 1.0, 0.625, 1.0, 0.625, 1.0, 0.625, 1.0, 0.625, 1.0, 0.625, 1.0, 0.625, 1.0, 0.625, 1.0, 0.625, 1.0, 0.625, 1.0, 0.625, 1.0, 0.625, 1.0, 0.625, 1.0, 0.625, 1.0, 0.875, 0.75, 0.875, 0.75, 0.875, 0.75, 0.875, 0.75, 0.625, 1.0, 0.625, 1.0, 0.625, 1.0, 0.625, 1.0, 0.625, 1.0, 0.625, 1.0, 0.625, 1.0, 0.625, 1.0, 0.625, 1.0, 0.625, 1.0, 0.625, 1.0, 0.625, 1.0, 0.625, 1.0, 0.625, 1.0, 0.625, 1.0, 0.625, 1.0, 0.625, 1.0, 0.625, 1.0, 0.625, 1.0, 0.625, 1.0, 0.376, 0.2394, 0.5624, 0.2394, 0.5624, 0.25, 0.5671, 0.25, 0.5671, 0.2394, 0.5671, 0.1954, 0.5624, 0.1954, 0.5624, 0.0, 0.376, 0.0, 0.376, 0.1954, 0.375, 0.25, 0.376, 0.25, 0.376, 0.2395, 0.375, 0.2395, 0.5624, 0.5, 0.5671, 0.5, 0.5671, 0.25, 0.5624, 0.25, 0.376, 0.25, 0.375, 0.25, 0.375, 0.5, 0.3759, 0.5, 0.376, 0.3527, 0.376, 0.3473, 0.5671, 0.5546, 0.5671, 0.5106, 0.5671, 0.5, 0.5624, 0.5, 0.5624, 0.5106, 0.376, 0.5106, 0.376, 0.5546, 0.376, 0.75, 0.5624, 0.75, 0.5624, 0.5546, 0.375, 0.5, 0.375, 0.5104, 0.3759, 0.5104, 0.3759, 0.5, 0.5624, 1.0, 0.5624, 0.75, 0.376, 0.75, 0.376, 1.0, 0.375, 0.5104, 0.375, 0.5, 0.125, 0.5, 0.125, 0.5105, 0.2223, 0.5104, 0.625, 1.0, 0.625, 1.0, 0.625, 1.0, 0.625, 1.0, 0.625, 1.0, 0.625, 1.0, 0.625, 1.0, 0.625, 1.0, 0.376, 0.2394, 0.376, 0.1954, 0.376, 0.1954, 0.376, 0.2394, 0.625, 1.0, 0.625, 1.0, 0.625, 1.0, 0.625, 1.0, 0.376, 0.1954, 0.376, 0.0, 0.376, 0.0, 0.376, 0.1954, 0.625, 1.0, 0.625, 1.0, 0.625, 1.0, 0.625, 1.0, 0.376, 1.0, 0.376, 0.75, 0.376, 0.75, 0.376, 1.0, 0.376, 0.75, 0.376, 0.5546, 0.376, 0.5546, 0.376, 0.75, 0.625, 1.0, 0.625, 1.0, 0.625, 1.0, 0.625, 1.0, 0.625, 1.0, 0.625, 1.0, 0.625, 1.0, 0.625, 1.0, 0.625, 1.0, 0.625, 1.0, 0.625, 1.0, 0.625, 1.0, 0.625, 1.0, 0.625, 1.0, 0.625, 1.0, 0.625, 1.0, 0.625, 1.0, 0.625, 1.0, 0.625, 1.0, 0.625, 1.0, 0.625, 1.0, 0.625, 1.0, 0.625, 1.0, 0.625, 1.0, 0.376, 0.75, 0.376, 0.75, 0.376, 0.75, 0.376, 0.75, 0.625, 1.0, 0.625, 1.0, 0.625, 1.0, 0.625, 1.0, 0.376, 1.0, 0.376, 0.75, 0.376, 0.75, 0.376, 1.0, 0.625, 1.0, 0.625, 1.0, 0.625, 1.0, 0.625, 1.0, 0.625, 1.0, 0.625, 1.0, 0.625, 1.0, 0.625, 1.0, 0.625, 1.0, 0.625, 1.0, 0.625, 1.0, 0.625, 1.0, 0.376, 0.75, 0.376, 0.75, 0.376, 0.75, 0.376, 0.75, 0.625, 1.0, 0.625, 1.0, 0.625, 1.0, 0.625, 1.0, 0.625, 1.0, 0.625, 1.0, 0.625, 1.0, 0.625, 1.0, 0.625, 1.0, 0.625, 1.0, 0.625, 1.0, 0.625, 1.0, 0.625, 1.0, 0.625, 1.0, 0.625, 1.0, 0.625, 1.0, 0.625, 1.0, 0.625, 1.0, 0.625, 1.0, 0.625, 1.0, 0.376, 1.0, 0.376, 1.0, 0.376, 1.0, 0.376, 1.0, 0.625, 1.0, 0.625, 1.0, 0.625, 1.0, 0.625, 1.0, 0.376, 0.5546, 0.376, 0.5106, 0.376, 0.5106, 0.376, 0.5546, 0.625, 1.0, 0.625, 1.0, 0.625, 1.0, 0.625, 1.0, 0.625, 1.0, 0.625, 1.0, 0.625, 1.0, 0.625, 1.0, 0.625, 1.0, 0.625, 1.0, 0.625, 1.0, 0.625, 1.0, 0.376, 0.75, 0.376, 0.5546, 0.376, 0.5546, 0.376, 0.75, 0.376, 0.1954, 0.376, 0.0, 0.376, 0.0, 0.376, 0.1954, 0.625, 1.0, 0.625, 1.0, 0.625, 1.0, 0.625, 1.0, 0.376, 0.75, 0.376, 0.5546, 0.376, 0.5546, 0.376, 0.75, 0.376, 0.5546, 0.376, 0.5106, 0.376, 0.5106, 0.376, 0.5546, 0.376, 0.2394, 0.376, 0.1954, 0.376, 0.1954, 0.376, 0.2394, 0.625, 1.0, 0.625, 1.0, 0.625, 1.0, 0.625, 1.0, 0.625, 1.0, 0.625, 1.0, 0.625, 1.0, 0.625, 1.0, 0.376, 0.5546, 0.376, 0.5106, 0.376, 0.5106, 0.376, 0.5546, 0.625, 1.0, 0.625, 1.0, 0.625, 1.0, 0.625, 1.0, 0.376, 0.75, 0.376, 0.5546, 0.376, 0.5546, 0.376, 0.75, 0.625, 1.0, 0.625, 1.0, 0.625, 1.0, 0.625, 1.0, 0.625, 1.0, 0.625, 1.0, 0.625, 1.0, 0.625, 1.0, 0.625, 1.0, 0.625, 1.0, 0.625, 1.0, 0.625, 1.0, 0.625, 1.0, 0.625, 1.0, 0.625, 1.0, 0.625, 1.0, 0.376, 0.1954, 0.376, 0.0, 0.376, 0.0, 0.376, 0.1954, 0.376, 0.2394, 0.376, 0.1954, 0.376, 0.1954, 0.376, 0.2394, 0.625, 1.0, 0.625, 1.0, 0.625, 1.0, 0.625, 1.0, 0.376, 1.0, 0.376, 1.0, 0.376, 1.0, 0.376, 1.0, 0.625, 1.0, 0.625, 1.0, 0.625, 1.0, 0.625, 1.0, 0.376, 0.2394, 0.376, 0.1954, 0.376, 0.1954, 0.376, 0.2394, 0.625, 0.75, 0.625, 0.75, 0.625, 0.75, 0.625, 0.75])
me_cube.materials.append(mat_material)
me_cube.use_remesh_preserve_volume = False
me_cube.use_remesh_preserve_attributes = False
me_cube.use_mirror_vertex_groups = False
me_cube.update()

# ---- objects
ob_cube = bpy.data.objects.new('Cube', me_cube)

# ---- transforms, parenting, visibility, modifiers, constraints
ob_cube.location = (0.0, 0.0, 0.0)
ob_cube.scale = (8.0, 8.0, 0.25)
ob_cube.lock_rotations_4d = False
ob_cube.empty_display_type = 'ARROWS'
ob_cube.lineart.crease_threshold = 0.0

# ---- collection membership
col_collection.objects.link(ob_cube)

# ---- scene / render settings (as saved in the file)
scene.frame_start = 1; scene.frame_end = 250; scene.frame_set(1)
scene.render.engine = 'BLENDER_EEVEE_NEXT'
scene.cycles.sampling_pattern = 'TABULATED_SOBOL'
scene.cycles.use_light_tree = False
scene.view_settings.view_transform = 'Filmic'
bpy.context.view_layer.update()

# ---- added for rendering (the .blend has no active camera and no usable light): camera, sun
cam_auto = bpy.data.cameras.new('AutoCamera')
cam_auto.lens = 50.0
cam_auto.sensor_width = 36.0
cam_auto.clip_end = 1000.0
ob_auto_camera = bpy.data.objects.new('AutoCamera', cam_auto)
scene.collection.objects.link(ob_auto_camera)
ob_auto_camera.location = (49.0846, -71.8752, 50.5177)
ob_auto_camera.rotation_euler = (1.09748, -7.21219e-08, 0.694738)
scene.camera = ob_auto_camera
light_auto_sun = bpy.data.lights.new('AutoSun', 'SUN')
light_auto_sun.energy = 3.0
light_auto_sun.angle = 0.0523599
ob_auto_sun = bpy.data.objects.new('AutoSun', light_auto_sun)
scene.collection.objects.link(ob_auto_sun)
ob_auto_sun.rotation_euler = (0.872665, 0.174533, 0.523599)
bpy.context.view_layer.update()
